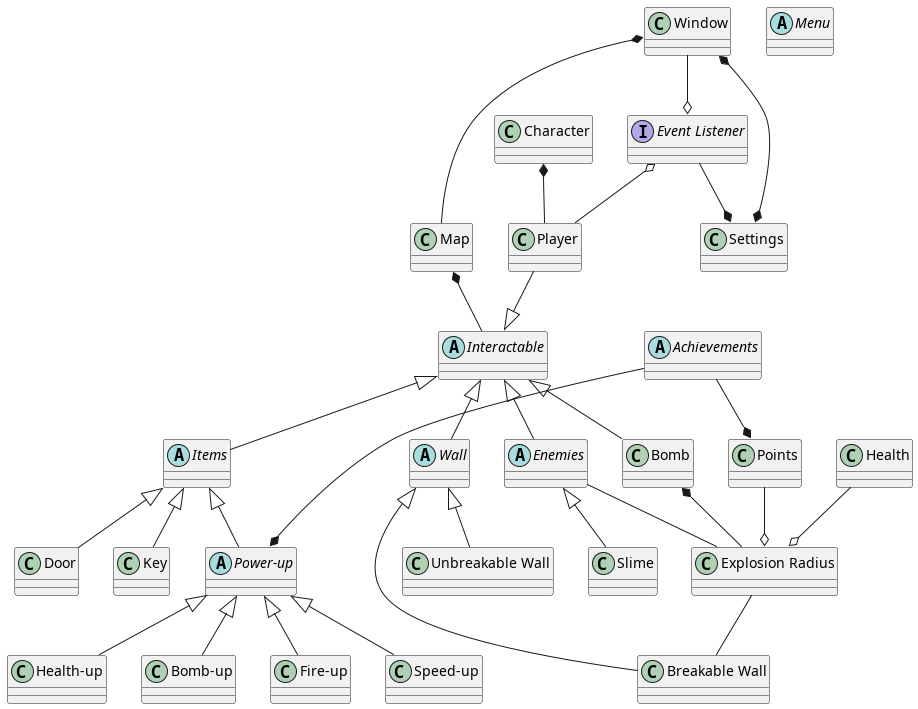

The diagram above was rendered by PlantUML. Its source (embedded in the PNG):
@startuml class

class Window
class Map
class Character
class Settings
Interface "Event Listener"
abstract Wall
abstract Interactable
abstract Items
class Key
class Door
class Health
class Points
abstract Achievements
abstract "Power-up"
abstract Enemies
class Player
class Bomb
class Slime
abstract Menu
class "Bomb-up"
class "Fire-up"
class "Speed-up"
class "Health-up"
class "Unbreakable Wall"
class "Breakable Wall"
class "Explosion Radius"

Window --o "Event Listener"
"Event Listener" --* Settings
Window *--* Settings
Character *-- Player
Window *-- Map
Map *-- Interactable




"Event Listener" o-- Player
Player --|> Interactable
Interactable <|-- Bomb
Interactable <|-- Enemies
Interactable <|-- Wall
Interactable <|-- Items
Items <|-- Key
Items <|-- Door
Items <|-- "Power-up"
"Power-up" <|-- "Bomb-up"
"Power-up" <|-- "Fire-up"
"Power-up" <|-- "Speed-up"
"Power-up" <|-- "Health-up"

Bomb *-- "Explosion Radius"
"Explosion Radius" -- "Breakable Wall"

Wall <|-- "Unbreakable Wall"
Wall <|-- "Breakable Wall"

Enemies <|-- Slime
Enemies -- "Explosion Radius"
Points --o "Explosion Radius"
Health --o "Explosion Radius"

Achievements --* Points
Achievements --* "Power-up"

@enduml